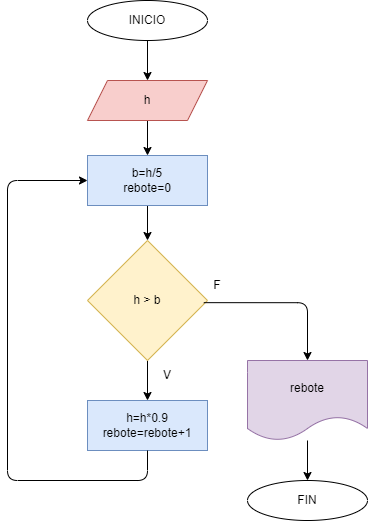

The diagram above was exported from draw.io. Its source (the exported page's mxGraphModel, read from the mxfile embedded in the PNG):
<mxGraphModel dx="650" dy="1647" grid="1" gridSize="10" guides="1" tooltips="1" connect="1" arrows="1" fold="1" page="1" pageScale="1" pageWidth="827" pageHeight="1169" math="0" shadow="0">
  <root>
    <mxCell id="0" />
    <mxCell id="1" parent="0" />
    <mxCell id="2" value="" style="edgeStyle=none;html=1;" edge="1" parent="1" source="3" target="5">
      <mxGeometry relative="1" as="geometry" />
    </mxCell>
    <mxCell id="3" value="INICIO" style="ellipse;whiteSpace=wrap;html=1;" vertex="1" parent="1">
      <mxGeometry x="360" y="-1120" width="120" height="40" as="geometry" />
    </mxCell>
    <mxCell id="4" value="" style="edgeStyle=none;html=1;" edge="1" parent="1" source="5" target="7">
      <mxGeometry relative="1" as="geometry" />
    </mxCell>
    <mxCell id="5" value="h" style="shape=parallelogram;perimeter=parallelogramPerimeter;whiteSpace=wrap;html=1;fixedSize=1;fillColor=#f8cecc;strokeColor=#b85450;" vertex="1" parent="1">
      <mxGeometry x="360" y="-1040" width="120" height="40" as="geometry" />
    </mxCell>
    <mxCell id="6" value="" style="edgeStyle=none;html=1;" edge="1" parent="1" source="7" target="9">
      <mxGeometry relative="1" as="geometry" />
    </mxCell>
    <mxCell id="7" value="b=h/5&lt;br&gt;rebote=0" style="whiteSpace=wrap;html=1;fillColor=#dae8fc;strokeColor=#6c8ebf;" vertex="1" parent="1">
      <mxGeometry x="360" y="-965" width="120" height="50" as="geometry" />
    </mxCell>
    <mxCell id="8" value="" style="edgeStyle=none;html=1;" edge="1" parent="1" source="9" target="10">
      <mxGeometry relative="1" as="geometry" />
    </mxCell>
    <mxCell id="9" value="h &amp;gt; b" style="rhombus;whiteSpace=wrap;html=1;fillColor=#fff2cc;strokeColor=#d6b656;" vertex="1" parent="1">
      <mxGeometry x="360" y="-880" width="120" height="120" as="geometry" />
    </mxCell>
    <mxCell id="10" value="h=h*0.9&lt;br&gt;rebote=rebote+1" style="whiteSpace=wrap;html=1;fillColor=#dae8fc;strokeColor=#6c8ebf;" vertex="1" parent="1">
      <mxGeometry x="360" y="-720" width="120" height="50" as="geometry" />
    </mxCell>
    <mxCell id="11" value="" style="endArrow=classic;html=1;exitX=0.5;exitY=1;exitDx=0;exitDy=0;entryX=0;entryY=0.5;entryDx=0;entryDy=0;" edge="1" parent="1" source="10" target="7">
      <mxGeometry width="50" height="50" relative="1" as="geometry">
        <mxPoint x="330" y="-670" as="sourcePoint" />
        <mxPoint x="280" y="-940" as="targetPoint" />
        <Array as="points">
          <mxPoint x="420" y="-640" />
          <mxPoint x="280" y="-640" />
          <mxPoint x="280" y="-940" />
        </Array>
      </mxGeometry>
    </mxCell>
    <mxCell id="12" value="V" style="text;html=1;strokeColor=none;fillColor=none;align=center;verticalAlign=middle;whiteSpace=wrap;rounded=0;" vertex="1" parent="1">
      <mxGeometry x="410" y="-760" width="60" height="30" as="geometry" />
    </mxCell>
    <mxCell id="13" value="F" style="text;html=1;strokeColor=none;fillColor=none;align=center;verticalAlign=middle;whiteSpace=wrap;rounded=0;" vertex="1" parent="1">
      <mxGeometry x="460" y="-850" width="60" height="30" as="geometry" />
    </mxCell>
    <mxCell id="14" value="" style="edgeStyle=segmentEdgeStyle;endArrow=classic;html=1;exitX=0.969;exitY=0.518;exitDx=0;exitDy=0;exitPerimeter=0;entryX=0.5;entryY=0;entryDx=0;entryDy=0;" edge="1" parent="1" source="9" target="16">
      <mxGeometry width="50" height="50" relative="1" as="geometry">
        <mxPoint x="330" y="-730" as="sourcePoint" />
        <mxPoint x="560" y="-760" as="targetPoint" />
        <Array as="points">
          <mxPoint x="580" y="-818" />
        </Array>
      </mxGeometry>
    </mxCell>
    <mxCell id="15" value="" style="edgeStyle=none;html=1;" edge="1" parent="1" source="16" target="17">
      <mxGeometry relative="1" as="geometry" />
    </mxCell>
    <mxCell id="16" value="rebote" style="shape=document;whiteSpace=wrap;html=1;boundedLbl=1;fillColor=#e1d5e7;strokeColor=#9673a6;" vertex="1" parent="1">
      <mxGeometry x="520" y="-760" width="120" height="80" as="geometry" />
    </mxCell>
    <mxCell id="17" value="FIN" style="ellipse;whiteSpace=wrap;html=1;" vertex="1" parent="1">
      <mxGeometry x="520" y="-640" width="120" height="40" as="geometry" />
    </mxCell>
  </root>
</mxGraphModel>